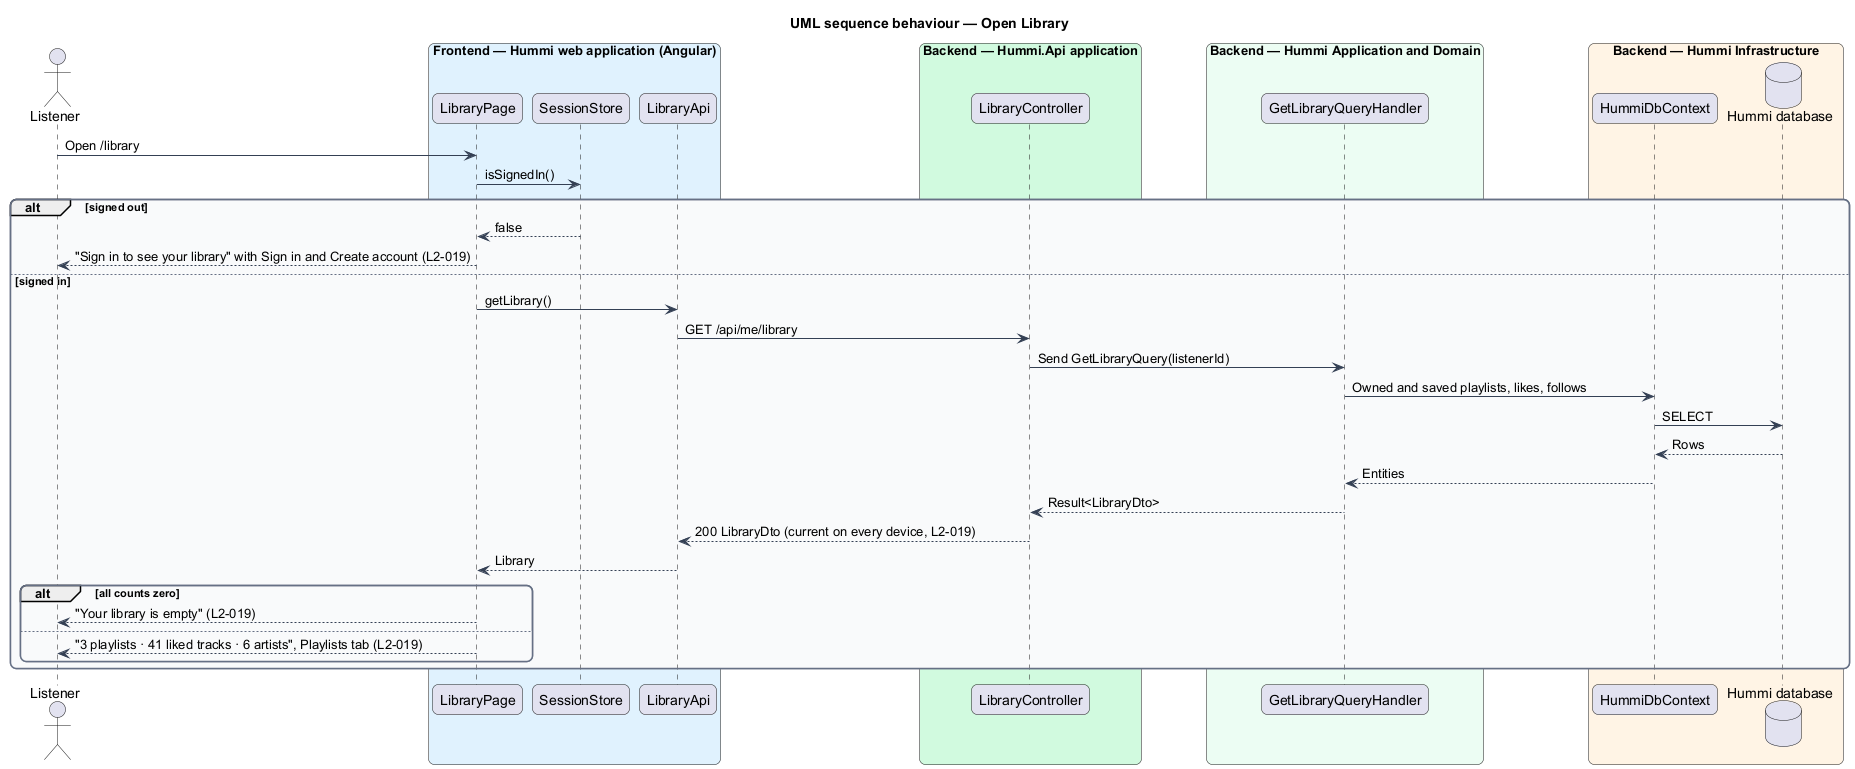

The diagram above was rendered by PlantUML. Its source (embedded in the PNG):
@startuml
title UML sequence behaviour — Open Library
skinparam backgroundColor #FFFFFF
skinparam shadowing false
skinparam roundcorner 12
skinparam defaultFontName Arial
skinparam ArrowColor #344054
skinparam rectangle {
  BorderColor #344054
  FontColor #101828
}
skinparam package {
  BorderColor #667085
  FontColor #101828
  BackgroundColor #F9FAFB
}
actor "Listener" as u
box "Frontend — Hummi web application (Angular)" #E0F2FE
  participant "LibraryPage" as page
  participant "SessionStore" as session
  participant "LibraryApi" as client
end box
box "Backend — Hummi.Api application" #D1FADF
  participant "LibraryController" as ctl
end box
box "Backend — Hummi Application and Domain" #ECFDF3
  participant "GetLibraryQueryHandler" as q
end box
box "Backend — Hummi Infrastructure" #FFF4E5
  participant "HummiDbContext" as ctx
  database "Hummi database" as db
end box
u -> page : Open /library
page -> session : isSignedIn()
alt signed out
  session --> page : false
  page --> u : "Sign in to see your library" with Sign in and Create account (L2-019)
else signed in
  page -> client : getLibrary()
  client -> ctl : GET /api/me/library
  ctl -> q : Send GetLibraryQuery(listenerId)
  q -> ctx : Owned and saved playlists, likes, follows
  ctx -> db : SELECT
  db --> ctx : Rows
  ctx --> q : Entities
  q --> ctl : Result<LibraryDto>
  ctl --> client : 200 LibraryDto (current on every device, L2-019)
  client --> page : Library
  alt all counts zero
    page --> u : "Your library is empty" (L2-019)
  else
    page --> u : "3 playlists · 41 liked tracks · 6 artists", Playlists tab (L2-019)
  end
end
@enduml